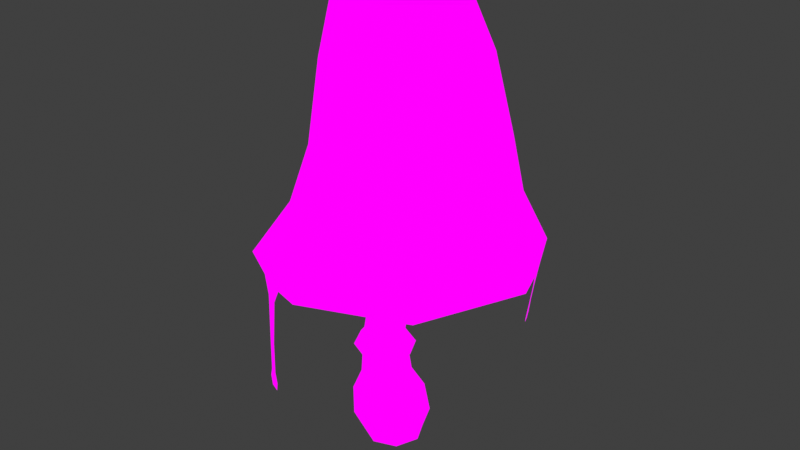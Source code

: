 # Source: Ink2_InkCap.blend  (saved by Blender 4.1.24; exported with 4.5.12 LTS)
import bpy
from mathutils import Matrix  # noqa: F401  (used for matrix-valued properties, if any)

bpy.ops.wm.read_factory_settings(use_empty=True)
scene = bpy.context.scene
scene.name = 'Scene'

# ---- collections
col_collection = bpy.data.collections.new('Collection'); scene.collection.children.link(col_collection)

# ---- images (referenced by path relative to the original .blend; pixels are not part of the script)
import os
ASSET_DIR = os.environ.get("B2B_ASSET_DIR", "")  # directory of the original .blend (textures are referenced by path, not embedded)
HERE = os.path.dirname(os.path.abspath(__file__))  # packed textures are extracted next to this script under _unpacked/

def load_image(name, relpath, width, height, colorspace="sRGB"):
    """Load a texture the original file referenced (path relative to the .blend, or extracted next to this script)."""
    p = next((c for c in (os.path.join(HERE, relpath), os.path.join(ASSET_DIR, relpath)) if relpath and os.path.exists(c)), "")
    if p:
        img = bpy.data.images.load(p, check_existing=True)
        img.name = name
    else:  # same state as the original file: an image datablock whose file is absent (Cycles renders it pink)
        img = bpy.data.images.new(name, width, height)
        img.source = "FILE"
        img.filepath = "//" + (relpath or name)
    img.colorspace_settings.name = colorspace
    return img
img_image0_jpeg = load_image('image0.jpeg', 'image0.jpeg', 1024, 1024, 'sRGB')

# ---- materials (node trees are filled in below, after node groups)
mat_material = bpy.data.materials.new('Material')
mat_material.alpha_threshold = 0.0
mat_material.use_transparent_shadow = False
mat_material.roughness = 0.5
mat_material.line_color = (0.0, 0.0, 0.0, 1.0)

# ---- material node trees
mat_material.use_nodes = True; mat_material.node_tree.nodes.clear()
_N = mat_material.node_tree.nodes; _L = mat_material.node_tree.links
n0 = _N.new('ShaderNodeOutputMaterial'); n0.name = 'Material Output'; n0.location = (300, 300)
n1 = _N.new('ShaderNodeTexImage'); n1.name = 'Image Texture'; n1.location = (-78, 342)
n1.image = img_image0_jpeg
_L.new(n1.outputs[0], n0.inputs[0])
n0.is_active_output = True

# ---- world
world_world = bpy.data.worlds.new('World'); scene.world = world_world
world_world.use_nodes = True; world_world.node_tree.nodes.clear()
_N = world_world.node_tree.nodes; _L = world_world.node_tree.links
n0 = _N.new('ShaderNodeOutputWorld'); n0.name = 'World Output'; n0.location = (300, 300)
n1 = _N.new('ShaderNodeBackground'); n1.name = 'Background'; n1.location = (10, 300)
n1.inputs[0].default_value = (0.05088, 0.05088, 0.05088, 1.0)
_L.new(n1.outputs[0], n0.inputs[0])
n0.is_active_output = True
world_world.color = (0.05088, 0.05088, 0.05088)
world_world.use_sun_shadow = False
world_world.sun_shadow_jitter_overblur = 0.0

# ---- meshes
me_cube_007 = bpy.data.meshes.new('Cube.007')
me_cube_007.from_pydata([(-0.1653, 0.6292, 0.4329), (-0.0529, 0.5283, -0.4054), (0.4887, -0.02478, 0.421), (0.4686, 0.006784, -0.4058), (-0.7922, 0.01648, 0.4388), (-0.5833, 0.003898, -0.4027), (-0.1341, -0.6416, 0.426), (-0.05882, -0.5206, -0.4038), (-0.4273, 0.1662, 1.547), (0.5688, -0.1946, 4.655), (0.06723, 0.307, 4.652), (0.5707, 0.3173, 4.658), (-0.3732, -0.3151, -0.4751), (-0.3711, 0.3256, -0.4757), (-0.08838, 0.6627, -0.05312), (-0.08228, -0.6731, -0.05419), (0.584, -0.009693, -0.05789), (-0.7623, 0.006851, -0.04764), (0.2946, -0.451, 0.4225), (0.2823, 0.4125, 0.4251), (0.2651, -0.3106, -0.4763), (-0.5764, -0.4335, 0.4325), (-0.6117, 0.4552, 0.4405), (0.2693, 0.3273, -0.4774), (0.06409, -0.1957, 4.649), (0.6871, 0.06281, 4.656), (0.3192, 0.4307, 4.654), (-0.05285, 0.05443, 4.648), (-0.1796, -0.4631, 0.7387), (-0.6549, 0.01224, 0.7508), (-0.2167, 0.4503, 0.747), (0.2586, -0.02494, 0.735), (-0.4945, -0.3084, 0.7468), (0.3746, -0.4647, -0.06327), (-0.5442, -0.4618, -0.05797), (-0.04602, 0.01199, -0.626), (0.3776, 0.4463, -0.06422), (-0.5577, 0.4676, -0.05505), (0.3154, -0.3138, 4.65), (0.1023, 0.2885, 0.7418), (-0.5296, 0.3243, 0.7548), (0.121, -0.3263, 0.7377), (0.06414, -0.3253, 1.541), (-0.1762, -0.4384, 1.542), (-0.5356, -0.07905, 1.546), (-0.4192, -0.3249, 1.546), (-0.1841, 0.2783, 1.543), (0.1772, -0.08303, 1.538), (0.06122, 0.1611, 1.542), (0.2238, -1.509, 4.985), (1.683, -1.638, 3.15), (-1.33, 0.0452, 4.978), (1.699, 1.726, 3.16), (1.799, 0.07217, 5.007), (-1.591, 1.636, 3.145), (0.247, 1.625, 5.0), (0.06832, -1.083, 7.14), (-1.053, 0.03807, 7.137), (1.205, 0.04283, 7.149), (0.08125, 1.167, 7.146), (-1.605, -1.565, 3.144), (0.148, -1.776, 4.05), (-0.8489, -1.001, 4.979), (-1.669, 0.04153, 4.044), (2.43, 0.04057, 3.178), (-0.8304, 1.1, 4.987), (0.1767, 1.883, 4.064), (0.05497, 2.416, 3.174), (1.326, 1.186, 5.01), (1.998, 0.06127, 4.071), (-2.329, 0.03176, 3.163), (1.321, -1.051, 4.997), (-0.6288, -0.6361, 7.305), (-0.6219, 0.7133, 7.307), (0.7493, 0.7325, 7.315), (0.7424, -0.651, 7.311), (0.1811, 1.365, 6.31), (1.488, 0.0577, 6.315), (0.163, -1.263, 6.3), (-1.143, 0.04282, 6.295), (-1.108, -1.182, 4.029), (-1.089, 1.274, 4.036), (1.44, 1.362, 4.059), (1.429, -1.244, 4.046), (0.03081, -2.328, 3.166), (1.084, 0.9816, 6.332), (0.0309, 0.03693, 7.66), (-0.7401, -0.8414, 6.31), (1.077, -0.8709, 6.323), (-0.7266, 0.9324, 6.316), (1.986, 1.084, 3.063), (2.153, 0.6978, 3.067), (2.0, 0.9649, 2.824), (2.074, 0.7938, 2.826), (1.953, 0.9453, 2.479), (2.027, 0.7765, 2.48), (1.929, 0.9706, 2.392), (2.03, 0.7419, 2.395), (1.904, 0.9798, 2.239), (2.019, 0.7169, 2.242), (1.921, 0.9185, 2.167), (1.986, 0.7711, 2.169), (-1.07, -1.824, 3.049), (-0.5219, -2.078, 3.056), (-0.9314, -1.895, 2.769), (-0.7021, -2.001, 2.772), (-0.9244, -1.92, 1.981), (-0.7892, -1.98, 1.982), (-0.9286, -1.925, 1.443), (-0.7935, -1.984, 1.445), (-0.9865, -1.897, 1.282), (-0.7331, -2.009, 1.284), (-0.9451, -1.913, 1.121), (-0.7711, -1.99, 1.123), (-1.883, 1.014, 2.963), (-2.059, 0.6309, 2.968), (-1.942, 0.8926, 2.795), (-2.013, 0.7396, 2.797), (-1.979, 0.8349, 2.006), (-2.012, 0.761, 2.007), (-1.964, 0.8706, 1.458), (-2.034, 0.718, 1.46), (-1.936, 0.9311, 1.372), (-2.061, 0.6585, 1.376), (-1.958, 0.8827, 1.174), (-2.037, 0.7094, 1.177), (0.1765, 1.405, 3.679), (1.111, 1.008, 3.677), (-0.7642, 0.9531, 3.661), (-1.201, 0.03261, 3.665), (-0.7876, -0.8815, 3.657), (0.1466, -1.315, 3.67), (1.096, -0.9073, 3.669), (1.527, 0.0541, 3.684), (-0.5661, 0.3216, 1.317), (0.1876, -0.4321, 1.304), (-0.1738, -0.6032, 1.305), (-0.7244, -0.05268, 1.313), (-0.5433, -0.4295, 1.312), (-0.1952, 0.4849, 1.309), (0.3576, -0.06788, 1.3), (0.1791, 0.3015, 1.306)], [], [(4, 21, 32, 29), (21, 6, 28, 32), (32, 28, 43, 45), (29, 32, 45, 44), (3, 16, 33, 20), (16, 2, 18, 33), (33, 18, 6, 15), (20, 33, 15, 7), (7, 15, 34, 12), (15, 6, 21, 34), (34, 21, 4, 17), (12, 34, 17, 5), (5, 13, 35, 12), (13, 1, 23, 35), (35, 23, 3, 20), (12, 35, 20, 7), (1, 14, 36, 23), (14, 0, 19, 36), (36, 19, 2, 16), (23, 36, 16, 3), (5, 17, 37, 13), (17, 4, 22, 37), (37, 22, 0, 14), (13, 37, 14, 1), (39, 30, 46, 48), (31, 39, 48, 47), (8, 44, 27, 10), (46, 8, 10, 26), (2, 19, 39, 31), (19, 0, 30, 39), (42, 47, 25, 9), (43, 42, 9, 38), (0, 22, 40, 30), (22, 4, 29, 40), (45, 43, 38, 24), (44, 45, 24, 27), (6, 18, 41, 28), (18, 2, 31, 41), (48, 46, 26, 11), (47, 48, 11, 25), (28, 41, 42, 43), (41, 31, 47, 42), (30, 40, 8, 46), (40, 29, 44, 8), (61, 49, 62, 80), (80, 62, 51, 63), (63, 81, 54, 70), (81, 66, 67, 54), (63, 51, 65, 81), (81, 65, 55, 66), (61, 80, 60, 84), (80, 63, 70, 60), (66, 55, 68, 82), (82, 68, 53, 69), (82, 69, 64, 52), (69, 83, 50, 64), (69, 53, 71, 83), (83, 71, 49, 61), (83, 61, 84, 50), (66, 82, 52, 67), (53, 68, 85, 77), (68, 55, 76, 85), (85, 76, 59, 74), (77, 85, 74, 58), (59, 73, 86, 74), (73, 57, 72, 86), (86, 72, 56, 75), (74, 86, 75, 58), (51, 62, 87, 79), (62, 49, 78, 87), (87, 78, 56, 72), (79, 87, 72, 57), (49, 71, 88, 78), (71, 53, 77, 88), (88, 77, 58, 75), (78, 88, 75, 56), (55, 65, 89, 76), (65, 51, 79, 89), (89, 79, 57, 73), (76, 89, 73, 59), (127, 126, 67, 52), (64, 52, 90, 91), (91, 90, 92, 93), (93, 92, 94, 95), (95, 94, 96, 97), (97, 96, 98, 99), (99, 98, 100, 101), (60, 84, 103, 102), (102, 103, 105, 104), (104, 105, 107, 106), (106, 107, 109, 108), (108, 109, 111, 110), (110, 111, 113, 112), (54, 70, 115, 114), (114, 115, 117, 116), (116, 117, 119, 118), (118, 119, 121, 120), (120, 121, 123, 122), (122, 123, 125, 124), (128, 54, 67, 126), (129, 70, 54, 128), (130, 60, 70, 129), (131, 84, 60, 130), (132, 50, 84, 131), (132, 133, 64, 50), (133, 25, 11, 127), (64, 133, 127, 52), (9, 25, 133, 132), (9, 132, 131, 38), (38, 131, 130, 24), (24, 130, 129, 27), (27, 129, 128, 10), (10, 128, 126, 26), (11, 26, 126, 127), (48, 47, 140, 141), (8, 44, 137, 134), (42, 47, 140, 135), (43, 45, 138, 136), (46, 48, 141, 139), (46, 8, 134, 139), (43, 42, 135, 136), (45, 44, 137, 138)])
_uv = me_cube_007.uv_layers.new(name='UVMap')
_uv.uv.foreach_set('vector', [0.08721, 0.6974, 0.08416, 0.6974, 0.08756, 0.7088, 0.08963, 0.7087, 0.08416, 0.6974, 0.08721, 0.6974, 0.08963, 0.7087, 0.08756, 0.7088, 0.08756, 0.7088, 0.08963, 0.7087, 0.09077, 0.8209, 0.08911, 0.821, 0.08963, 0.7087, 0.08756, 0.7088, 0.08911, 0.821, 0.09077, 0.8209, 0.1024, 0.6669, 0.1041, 0.6798, 0.09535, 0.6796, 0.09535, 0.6643, 0.1041, 0.6798, 0.1035, 0.6974, 0.09535, 0.6974, 0.09535, 0.6796, 0.09535, 0.6796, 0.09535, 0.6974, 0.08721, 0.6974, 0.08655, 0.6798, 0.09535, 0.6643, 0.09535, 0.6796, 0.08655, 0.6798, 0.08834, 0.6669, 0.08834, 0.6669, 0.08655, 0.6798, 0.08324, 0.6796, 0.0868, 0.6643, 0.08655, 0.6798, 0.08721, 0.6974, 0.08416, 0.6974, 0.08324, 0.6796, 0.08324, 0.6796, 0.08416, 0.6974, 0.08721, 0.6974, 0.08655, 0.6798, 0.0868, 0.6643, 0.08324, 0.6796, 0.08655, 0.6798, 0.08834, 0.6669, 0.08834, 0.6669, 0.09535, 0.6643, 0.09535, 0.6587, 0.0868, 0.6643, 0.09535, 0.6643, 0.1024, 0.6669, 0.1039, 0.6643, 0.09535, 0.6587, 0.09535, 0.6587, 0.1039, 0.6643, 0.1024, 0.6669, 0.09535, 0.6643, 0.0868, 0.6643, 0.09535, 0.6587, 0.09535, 0.6643, 0.08834, 0.6669, 0.1024, 0.6669, 0.1041, 0.6798, 0.1075, 0.6796, 0.1039, 0.6643, 0.1041, 0.6798, 0.1035, 0.6974, 0.1065, 0.6974, 0.1075, 0.6796, 0.1075, 0.6796, 0.1065, 0.6974, 0.1035, 0.6974, 0.1041, 0.6798, 0.1039, 0.6643, 0.1075, 0.6796, 0.1041, 0.6798, 0.1024, 0.6669, 0.08834, 0.6669, 0.08655, 0.6798, 0.09535, 0.6796, 0.09535, 0.6643, 0.08655, 0.6798, 0.08721, 0.6974, 0.09535, 0.6974, 0.09535, 0.6796, 0.09535, 0.6796, 0.09535, 0.6974, 0.1035, 0.6974, 0.1041, 0.6798, 0.09535, 0.6643, 0.09535, 0.6796, 0.1041, 0.6798, 0.1024, 0.6669, 0.1031, 0.7088, 0.1011, 0.7087, 0.09993, 0.8209, 0.1016, 0.821, 0.1011, 0.7087, 0.1031, 0.7088, 0.1016, 0.821, 0.09993, 0.8209, 0.09535, 0.821, 0.09077, 0.8209, 0.09091, 0.9947, 0.09535, 0.9948, 0.09993, 0.8209, 0.09535, 0.821, 0.09535, 0.9948, 0.09979, 0.9947, 0.1035, 0.6974, 0.1065, 0.6974, 0.1031, 0.7088, 0.1011, 0.7087, 0.1065, 0.6974, 0.1035, 0.6974, 0.1011, 0.7087, 0.1031, 0.7088, 0.09535, 0.821, 0.09993, 0.8209, 0.09979, 0.9947, 0.09535, 0.9948, 0.09077, 0.8209, 0.09535, 0.821, 0.09535, 0.9948, 0.09091, 0.9947, 0.1035, 0.6974, 0.09535, 0.6974, 0.09535, 0.7088, 0.1011, 0.7087, 0.09535, 0.6974, 0.08721, 0.6974, 0.08963, 0.7087, 0.09535, 0.7088, 0.08911, 0.821, 0.09077, 0.8209, 0.09091, 0.9947, 0.0893, 0.9948, 0.09077, 0.8209, 0.08911, 0.821, 0.0893, 0.9948, 0.09091, 0.9947, 0.08721, 0.6974, 0.09535, 0.6974, 0.09535, 0.7088, 0.08963, 0.7087, 0.09535, 0.6974, 0.1035, 0.6974, 0.1011, 0.7087, 0.09535, 0.7088, 0.1016, 0.821, 0.09993, 0.8209, 0.09979, 0.9947, 0.1014, 0.9948, 0.09993, 0.8209, 0.1016, 0.821, 0.1014, 0.9948, 0.09979, 0.9947, 0.08963, 0.7087, 0.09535, 0.7088, 0.09535, 0.821, 0.09077, 0.8209, 0.09535, 0.7088, 0.1011, 0.7087, 0.09993, 0.8209, 0.09535, 0.821, 0.1011, 0.7087, 0.09535, 0.7088, 0.09535, 0.821, 0.09993, 0.8209, 0.09535, 0.7088, 0.08963, 0.7087, 0.09077, 0.8209, 0.09535, 0.821, 0.1568, 0.7151, 0.1578, 0.7835, 0.1559, 0.7835, 0.1546, 0.714, 0.1546, 0.714, 0.1559, 0.7835, 0.1578, 0.7835, 0.1568, 0.7151, 0.1568, 0.7151, 0.1628, 0.714, 0.1628, 0.6491, 0.1547, 0.6506, 0.1628, 0.714, 0.1688, 0.7151, 0.171, 0.6506, 0.1628, 0.6491, 0.1568, 0.7151, 0.1578, 0.7835, 0.1628, 0.7835, 0.1628, 0.714, 0.1628, 0.714, 0.1628, 0.7835, 0.1679, 0.7835, 0.1688, 0.7151, 0.1568, 0.7151, 0.1546, 0.714, 0.1516, 0.6491, 0.1547, 0.6506, 0.1546, 0.714, 0.1568, 0.7151, 0.1547, 0.6506, 0.1516, 0.6491, 0.1688, 0.7151, 0.1679, 0.7835, 0.1698, 0.7835, 0.1711, 0.714, 0.1711, 0.714, 0.1698, 0.7835, 0.1679, 0.7835, 0.1688, 0.7151, 0.1711, 0.714, 0.1688, 0.7151, 0.171, 0.6506, 0.1741, 0.6491, 0.1688, 0.7151, 0.1628, 0.714, 0.1628, 0.6491, 0.171, 0.6506, 0.1688, 0.7151, 0.1679, 0.7835, 0.1628, 0.7835, 0.1628, 0.714, 0.1628, 0.714, 0.1628, 0.7835, 0.1578, 0.7835, 0.1568, 0.7151, 0.1628, 0.714, 0.1568, 0.7151, 0.1547, 0.6506, 0.1628, 0.6491, 0.1688, 0.7151, 0.1711, 0.714, 0.1741, 0.6491, 0.171, 0.6506, 0.1679, 0.7835, 0.1698, 0.7835, 0.1687, 0.8819, 0.1671, 0.8808, 0.1698, 0.7835, 0.1679, 0.7835, 0.1671, 0.8808, 0.1687, 0.8819, 0.1687, 0.8819, 0.1671, 0.8808, 0.1666, 0.9433, 0.1674, 0.9557, 0.1671, 0.8808, 0.1687, 0.8819, 0.1674, 0.9557, 0.1666, 0.9433, 0.1666, 0.9433, 0.1628, 0.9557, 0.1628, 0.9965, 0.1674, 0.9557, 0.1628, 0.9557, 0.1591, 0.9433, 0.1582, 0.9557, 0.1628, 0.9965, 0.1628, 0.9965, 0.1582, 0.9557, 0.1591, 0.9433, 0.1628, 0.9557, 0.1674, 0.9557, 0.1628, 0.9965, 0.1628, 0.9557, 0.1666, 0.9433, 0.1578, 0.7835, 0.1559, 0.7835, 0.1569, 0.8819, 0.1585, 0.8808, 0.1559, 0.7835, 0.1578, 0.7835, 0.1585, 0.8808, 0.1569, 0.8819, 0.1569, 0.8819, 0.1585, 0.8808, 0.1591, 0.9433, 0.1582, 0.9557, 0.1585, 0.8808, 0.1569, 0.8819, 0.1582, 0.9557, 0.1591, 0.9433, 0.1578, 0.7835, 0.1628, 0.7835, 0.1628, 0.8819, 0.1585, 0.8808, 0.1628, 0.7835, 0.1679, 0.7835, 0.1671, 0.8808, 0.1628, 0.8819, 0.1628, 0.8819, 0.1671, 0.8808, 0.1666, 0.9433, 0.1628, 0.9557, 0.1585, 0.8808, 0.1628, 0.8819, 0.1628, 0.9557, 0.1591, 0.9433, 0.1679, 0.7835, 0.1628, 0.7835, 0.1628, 0.8819, 0.1671, 0.8808, 0.1628, 0.7835, 0.1578, 0.7835, 0.1585, 0.8808, 0.1628, 0.8819, 0.1628, 0.8819, 0.1585, 0.8808, 0.1591, 0.9433, 0.1628, 0.9557, 0.1671, 0.8808, 0.1628, 0.8819, 0.1628, 0.9557, 0.1666, 0.9433, 0.1566, 0.6805, 0.1553, 0.6805, 0.1581, 0.6787, 0.1603, 0.6787, 0.1519, 0.6835, 0.1572, 0.6834, 0.1551, 0.6828, 0.1539, 0.6828, 0.1539, 0.6828, 0.1551, 0.6828, 0.1548, 0.6813, 0.1543, 0.6813, 0.1543, 0.6813, 0.1548, 0.6813, 0.1548, 0.6792, 0.1543, 0.6792, 0.1543, 0.6792, 0.1548, 0.6792, 0.1549, 0.6787, 0.1542, 0.6787, 0.1542, 0.6787, 0.1549, 0.6787, 0.155, 0.6777, 0.1541, 0.6778, 0.1541, 0.6778, 0.155, 0.6777, 0.1548, 0.6773, 0.1543, 0.6773, 0.1459, 0.6834, 0.1512, 0.6835, 0.1494, 0.6828, 0.1477, 0.6828, 0.1477, 0.6828, 0.1494, 0.6828, 0.1489, 0.6811, 0.1482, 0.681, 0.1482, 0.681, 0.1489, 0.6811, 0.1488, 0.6761, 0.1483, 0.6761, 0.1483, 0.6761, 0.1488, 0.6761, 0.1488, 0.6728, 0.1483, 0.6727, 0.1483, 0.6727, 0.1488, 0.6728, 0.149, 0.6718, 0.1481, 0.6717, 0.1481, 0.6717, 0.149, 0.6718, 0.1488, 0.6708, 0.1483, 0.6707, 0.1652, 0.6834, 0.1512, 0.6835, 0.1565, 0.6823, 0.1598, 0.6823, 0.1598, 0.6823, 0.1565, 0.6823, 0.1575, 0.6812, 0.1588, 0.6812, 0.1588, 0.6812, 0.1575, 0.6812, 0.1579, 0.6763, 0.1585, 0.6763, 0.1585, 0.6763, 0.1579, 0.6763, 0.1575, 0.6729, 0.1588, 0.6729, 0.1588, 0.6729, 0.1575, 0.6729, 0.157, 0.6723, 0.1594, 0.6723, 0.1594, 0.6723, 0.157, 0.6723, 0.1574, 0.6711, 0.1589, 0.6711, 0.1521, 0.6805, 0.1521, 0.6787, 0.1581, 0.6787, 0.1553, 0.6805, 0.1488, 0.6805, 0.1461, 0.6787, 0.1521, 0.6787, 0.1521, 0.6805, 0.1476, 0.6805, 0.1439, 0.6787, 0.1461, 0.6787, 0.1488, 0.6805, 0.1488, 0.6805, 0.1461, 0.6787, 0.1439, 0.6787, 0.1476, 0.6805, 0.1521, 0.6805, 0.1521, 0.6787, 0.1461, 0.6787, 0.1488, 0.6805, 0.1521, 0.6805, 0.1553, 0.6805, 0.1581, 0.6787, 0.1521, 0.6787, 0.1553, 0.6805, 0.1529, 0.6841, 0.1533, 0.6841, 0.1566, 0.6805, 0.1581, 0.6787, 0.1553, 0.6805, 0.1566, 0.6805, 0.1603, 0.6787, 0.1521, 0.6841, 0.1529, 0.6841, 0.1553, 0.6805, 0.1521, 0.6805, 0.1521, 0.6841, 0.1521, 0.6805, 0.1488, 0.6805, 0.1512, 0.6841, 0.1512, 0.6841, 0.1488, 0.6805, 0.1476, 0.6805, 0.1509, 0.6841, 0.1509, 0.6841, 0.1476, 0.6805, 0.1488, 0.6805, 0.1512, 0.6841, 0.1512, 0.6841, 0.1488, 0.6805, 0.1521, 0.6805, 0.1521, 0.6841, 0.1521, 0.6841, 0.1521, 0.6805, 0.1553, 0.6805, 0.1529, 0.6841, 0.1533, 0.6841, 0.1529, 0.6841, 0.1553, 0.6805, 0.1566, 0.6805, 0.1031, 0.8343, 0.1008, 0.8324, 0.104, 0.6948, 0.1075, 0.6977, 0.09447, 0.8343, 0.08815, 0.8324, 0.08491, 0.6948, 0.09447, 0.6977, 0.09447, 0.8343, 0.1008, 0.8324, 0.104, 0.6948, 0.09447, 0.6977, 0.08815, 0.8324, 0.08586, 0.8343, 0.08145, 0.6977, 0.08491, 0.6948, 0.1008, 0.8324, 0.1031, 0.8343, 0.1075, 0.6977, 0.104, 0.6948, 0.1008, 0.8324, 0.09447, 0.8343, 0.09447, 0.6977, 0.104, 0.6948, 0.08815, 0.8324, 0.09447, 0.8343, 0.09447, 0.6977, 0.08491, 0.6948, 0.08586, 0.8343, 0.08815, 0.8324, 0.08491, 0.6948, 0.08145, 0.6977])
me_cube_007.materials.append(mat_material)
me_cube_007.use_mirror_vertex_groups = False
me_cube_007.update()

# ---- objects
ob_ink_2 = bpy.data.objects.new('ink 2', me_cube_007)

# ---- transforms, parenting, visibility, modifiers, constraints
ob_ink_2.location = (0.0, 0.0, 0.0)
ob_ink_2.lock_rotations_4d = False
ob_ink_2.empty_display_type = 'ARROWS'
ob_ink_2.lineart.crease_threshold = 0.0

# ---- collection membership
col_collection.objects.link(ob_ink_2)

# ---- scene / render settings (as saved in the file)
scene.frame_start = 1; scene.frame_end = 250; scene.frame_set(1)
scene.render.engine = 'BLENDER_EEVEE_NEXT'
scene.cycles.sampling_pattern = 'TABULATED_SOBOL'
scene.eevee.ray_tracing_options.trace_max_roughness = 0.0
scene.view_settings.view_transform = 'Standard'
bpy.context.view_layer.update()

# ---- added for rendering (the .blend has no active camera and no usable light): camera, sun
cam_auto = bpy.data.cameras.new('AutoCamera')
cam_auto.lens = 50.0
cam_auto.sensor_width = 36.0
cam_auto.clip_end = 1000.0
ob_auto_camera = bpy.data.objects.new('AutoCamera', cam_auto)
scene.collection.objects.link(ob_auto_camera)
ob_auto_camera.location = (9.92074, -11.8004, 11.4132)
ob_auto_camera.rotation_euler = (1.09748, -7.21219e-08, 0.694738)
scene.camera = ob_auto_camera
light_auto_sun = bpy.data.lights.new('AutoSun', 'SUN')
light_auto_sun.energy = 3.0
light_auto_sun.angle = 0.0523599
ob_auto_sun = bpy.data.objects.new('AutoSun', light_auto_sun)
scene.collection.objects.link(ob_auto_sun)
ob_auto_sun.rotation_euler = (0.872665, 0.174533, 0.523599)
bpy.context.view_layer.update()
